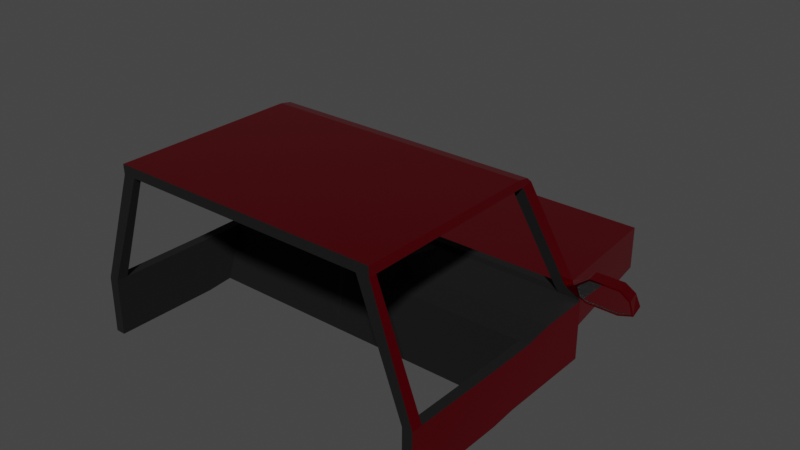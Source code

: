 # Source: cockpit2.blend  (saved by Blender 3.3.6; exported with 4.5.12 LTS)
import bpy
from mathutils import Matrix  # noqa: F401  (used for matrix-valued properties, if any)

bpy.ops.wm.read_factory_settings(use_empty=True)
scene = bpy.context.scene
scene.name = 'Scene'

# ---- collections
col_fahrerkabine = bpy.data.collections.new('fahrerkabine'); scene.collection.children.link(col_fahrerkabine)

# ---- materials (node trees are filled in below, after node groups)
mat_material_001 = bpy.data.materials.new('Material.001')
mat_material_001.use_transparent_shadow = False
mat_material_002 = bpy.data.materials.new('Material.002')
mat_material_002.use_transparent_shadow = False
mat_material = bpy.data.materials.new('Material')
mat_material.use_transparent_shadow = False

# ---- material node trees
mat_material_001.use_nodes = True; mat_material_001.node_tree.nodes.clear()
_N = mat_material_001.node_tree.nodes; _L = mat_material_001.node_tree.links
n0 = _N.new('ShaderNodeBsdfPrincipled'); n0.name = 'Principled BSDF'; n0.location = (10, 300)
n0.distribution = 'GGX'
n0.subsurface_method = 'RANDOM_WALK_SKIN'
n0.inputs[0].default_value = (0.0, 0.0, 0.0, 1.0)
n0.inputs[2].default_value = 1.0
n0.inputs[3].default_value = 1.45
n0.inputs[27].default_value = (0.0, 0.0, 0.0, 1.0)
n0.inputs[28].default_value = 1.0
n1 = _N.new('ShaderNodeOutputMaterial'); n1.name = 'Material Output'; n1.location = (300, 300)
_L.new(n0.outputs[0], n1.inputs[0])
n1.is_active_output = True
mat_material_002.use_nodes = True; mat_material_002.node_tree.nodes.clear()
_N = mat_material_002.node_tree.nodes; _L = mat_material_002.node_tree.links
n0 = _N.new('ShaderNodeBsdfPrincipled'); n0.name = 'Principled BSDF'; n0.location = (10, 300)
n0.distribution = 'GGX'
n0.subsurface_method = 'RANDOM_WALK_SKIN'
n0.inputs[0].default_value = (0.8, 0.005837, 0.02858, 1.0)
n0.inputs[1].default_value = 1.0
n0.inputs[2].default_value = 0.1514
n0.inputs[3].default_value = 1.45
n0.inputs[27].default_value = (0.0, 0.0, 0.0, 1.0)
n0.inputs[28].default_value = 1.0
n1 = _N.new('ShaderNodeOutputMaterial'); n1.name = 'Material Output'; n1.location = (300, 300)
_L.new(n0.outputs[0], n1.inputs[0])
n1.is_active_output = True
mat_material.use_nodes = True; mat_material.node_tree.nodes.clear()
_N = mat_material.node_tree.nodes; _L = mat_material.node_tree.links
n0 = _N.new('ShaderNodeBsdfPrincipled'); n0.name = 'Principled BSDF'; n0.location = (10, 300)
n0.distribution = 'GGX'
n0.subsurface_method = 'RANDOM_WALK_SKIN'
n0.inputs[0].default_value = (1.0, 1.0, 1.0, 1.0)
n0.inputs[1].default_value = 1.0
n0.inputs[2].default_value = 0.0
n0.inputs[3].default_value = 1.45
n0.inputs[27].default_value = (0.0, 0.0, 0.0, 1.0)
n0.inputs[28].default_value = 1.0
n1 = _N.new('ShaderNodeOutputMaterial'); n1.name = 'Material Output'; n1.location = (300, 300)
_L.new(n0.outputs[0], n1.inputs[0])
n1.is_active_output = True

# ---- world
world_world = bpy.data.worlds.new('World'); scene.world = world_world
world_world.use_nodes = True; world_world.node_tree.nodes.clear()
_N = world_world.node_tree.nodes; _L = world_world.node_tree.links
n0 = _N.new('ShaderNodeOutputWorld'); n0.name = 'World Output'; n0.location = (300, 300)
n1 = _N.new('ShaderNodeBackground'); n1.name = 'Background'; n1.location = (10, 300)
n1.inputs[0].default_value = (0.05088, 0.05088, 0.05088, 1.0)
_L.new(n1.outputs[0], n0.inputs[0])
n0.is_active_output = True
world_world.color = (0.05088, 0.05088, 0.05088)
world_world.use_sun_shadow = False
world_world.sun_shadow_jitter_overblur = 0.0

# ---- meshes
me_cube_001 = bpy.data.meshes.new('Cube.001')
me_cube_001.from_pydata([(-4.765, -1.673, -0.926), (-4.765, -1.113, 0.6275), (-6.08, 1.439, 1.034), (-4.765, -0.3183, 0.748), (-5.198, 1.421, 1.037), (-4.765, 1.141, 0.778), (-5.263, 1.426, 1.556), (-5.305, 1.058, 1.483), (-5.257, 1.058, 0.8706), (-4.661, 1.009, 1.126), (-4.661, 1.362, 1.13), (-4.295, 1.362, 1.13), (-4.399, -1.113, 0.6275), (-4.295, 1.009, 1.126), (-4.399, 1.495, -0.926), (-4.399, -0.3183, 0.748), (-4.399, -1.673, -0.926), (-4.399, 1.141, 0.778), (-4.399, 1.495, 0.778), (-3.897, -0.1205, 4.168), (-3.897, 0.2137, 4.107), (-3.532, -0.1205, 4.168), (-3.532, 0.2137, 4.107), (-3.532, 0.3781, 3.964), (-3.532, 0.04124, 3.929), (-3.897, 0.3781, 3.964), (-3.897, 0.04124, 3.929), (-3.931, 5.897, 0.5693), (-3.931, 5.897, -0.7173), (-3.897, -5.415, 4.177), (-3.532, -5.415, 4.177), (-3.897, -5.406, 3.896), (-3.532, -5.406, 3.896), (-3.897, -5.207, 4.176), (-3.532, -5.207, 4.176), (-3.532, -5.191, 3.898), (-3.897, -5.191, 3.898), (-4.765, -5.422, 0.6379), (-5.046, -5.422, 0.6379), (-4.765, -5.101, 0.6358), (-5.046, -5.101, 0.6358), (-5.046, -0.3183, -0.926), (-5.046, -1.673, -0.926), (-5.046, -1.113, 0.6275), (-5.046, -0.3183, 0.748), (-5.046, 1.141, 0.778), (-5.046, 1.141, -0.926), (-4.765, 1.495, 0.778), (-4.765, 1.495, -0.926), (-4.765, -2.424, -0.9895), (-4.765, -2.414, 0.6186), (-5.046, -2.424, -0.9895), (-5.046, -2.414, 0.6186), (-4.765, -5.432, -0.9702), (-5.046, -5.432, -0.9702), (-5.046, -5.112, -0.9723), (-4.765, -5.112, -0.9723), (-6.066, 1.437, 1.555), (-6.139, 1.058, 1.526), (-6.13, 1.058, 0.8216), (-6.499, 1.471, 1.028), (-6.353, 1.467, 1.351), (-6.399, 1.058, 1.293), (-6.492, 1.058, 0.9849), (-4.966, 1.058, 1.214), (-5.063, 1.058, 0.9518), (-4.915, 1.39, 1.245), (-4.905, 1.452, 0.9085), (-4.365, 1.224, 0.8906), (-4.365, 1.452, 0.8922), (-0.07914, 0.04124, 3.918), (-0.08679, 0.3781, 3.952), (-0.02688, 0.321, 3.759), (-0.02897, 0.4378, 3.738), (-0.07075, 0.4079, 3.845), (-0.06341, 0.2399, 3.807), (-0.02791, 0.337, 3.651), (-0.03, 0.3841, 3.63), (-0.0571, 0.3078, 3.67), (-0.05793, 0.389, 3.548), (-0.5778, 0.2597, 3.701), (-0.5747, 0.3993, 3.351), (-0.5556, 0.2421, 3.66), (-0.553, 0.365, 3.353), (-0.6101, -0.3137, 1.061), (-0.6101, -1.673, -0.926), (-0.6101, 1.141, 0.778), (-0.6101, 1.495, 0.778), (-0.6101, -1.118, 1.065), (-0.5451, 5.897, 0.5693), (-0.5451, 5.897, -0.7173), (-0.6054, 1.224, 0.8906), (-0.6054, 1.452, 0.8922), (-0.9393, -1.113, 0.6275), (-0.8393, 5.897, -0.7173), (-0.9322, 1.452, 0.8922), (-0.9393, -0.3183, 0.748), (-0.9393, -1.673, -0.926), (-0.9393, 1.141, 0.778), (-0.9393, 1.495, 0.778), (-0.8393, 5.897, 0.5693), (-0.9322, 1.224, 0.8906), (-5.028, 1.058, 0.9166), (-5.248, 1.058, 0.8245), (-6.125, 1.058, 1.48), (-5.29, 1.058, 1.529), (-6.123, 1.058, 0.8676), (-6.549, 1.058, 0.9548), (-6.438, 1.058, 1.322), (-4.911, 1.058, 1.229), (-6.12, 1.108, 0.8705), (-6.122, 1.089, 1.483), (-5.255, 1.093, 0.8735), (-5.303, 1.088, 1.486), (-5.061, 1.111, 0.9547), (-6.489, 1.137, 0.9878), (-6.396, 1.092, 1.296), (-4.963, 1.075, 1.217), (4.765, -1.673, -0.926), (4.765, -1.113, 0.6275), (6.08, 1.439, 1.034), (4.765, -0.3183, 0.748), (5.198, 1.421, 1.037), (4.765, 1.141, 0.778), (5.263, 1.426, 1.556), (5.305, 1.058, 1.483), (5.257, 1.058, 0.8706), (4.661, 1.009, 1.126), (4.661, 1.362, 1.13), (4.295, 1.362, 1.13), (4.399, -1.113, 0.6275), (4.295, 1.009, 1.126), (4.399, 1.495, -0.926), (4.399, -0.3183, 0.748), (4.399, -1.673, -0.926), (4.399, 1.141, 0.778), (4.399, 1.495, 0.778), (3.897, -0.1205, 4.168), (3.897, 0.2137, 4.107), (3.532, -0.1205, 4.168), (3.532, 0.2137, 4.107), (3.532, 0.3781, 3.964), (3.532, 0.04124, 3.929), (3.897, 0.3781, 3.964), (3.897, 0.04124, 3.929), (3.931, 5.897, 0.5693), (3.931, 5.897, -0.7173), (3.897, -5.415, 4.177), (3.532, -5.415, 4.177), (3.897, -5.406, 3.896), (3.532, -5.406, 3.896), (3.897, -5.207, 4.176), (3.532, -5.207, 4.176), (3.532, -5.191, 3.898), (3.897, -5.191, 3.898), (4.765, -5.422, 0.6379), (5.046, -5.422, 0.6379), (4.765, -5.101, 0.6358), (5.046, -5.101, 0.6358), (5.046, -0.3183, -0.926), (5.046, -1.673, -0.926), (5.046, -1.113, 0.6275), (5.046, -0.3183, 0.748), (5.046, 1.141, 0.778), (5.046, 1.141, -0.926), (4.765, 1.495, 0.778), (4.765, 1.495, -0.926), (4.765, -2.424, -0.9895), (4.765, -2.414, 0.6186), (5.046, -2.424, -0.9895), (5.046, -2.414, 0.6186), (4.765, -5.432, -0.9702), (5.046, -5.432, -0.9702), (5.046, -5.112, -0.9723), (4.765, -5.112, -0.9723), (6.066, 1.437, 1.555), (6.139, 1.058, 1.526), (6.13, 1.058, 0.8216), (6.499, 1.471, 1.028), (6.353, 1.467, 1.351), (6.399, 1.058, 1.293), (6.492, 1.058, 0.9849), (4.966, 1.058, 1.214), (5.063, 1.058, 0.9518), (4.915, 1.39, 1.245), (4.905, 1.452, 0.9085), (4.365, 1.224, 0.8906), (4.365, 1.452, 0.8922), (0.07914, 0.04124, 3.918), (0.08679, 0.3781, 3.952), (0.02688, 0.321, 3.759), (0.02897, 0.4378, 3.738), (0.07075, 0.4079, 3.845), (0.06341, 0.2399, 3.807), (0.02791, 0.337, 3.651), (0.03, 0.3841, 3.63), (0.0571, 0.3078, 3.67), (0.05793, 0.389, 3.548), (0.5778, 0.2597, 3.701), (0.5747, 0.3993, 3.351), (0.5556, 0.2421, 3.66), (0.553, 0.365, 3.353), (0.6101, -0.3137, 1.061), (0.6101, -1.673, -0.926), (0.6101, 1.141, 0.778), (0.6101, 1.495, 0.778), (0.6101, -1.118, 1.065), (0.5451, 5.897, 0.5693), (0.5451, 5.897, -0.7173), (0.6054, 1.224, 0.8906), (0.6054, 1.452, 0.8922), (0.9393, -1.113, 0.6275), (0.8393, 5.897, -0.7173), (0.9322, 1.452, 0.8922), (0.9393, -0.3183, 0.748), (0.9393, -1.673, -0.926), (0.9393, 1.141, 0.778), (0.9393, 1.495, 0.778), (0.8393, 5.897, 0.5693), (0.9322, 1.224, 0.8906), (5.028, 1.058, 0.9166), (5.248, 1.058, 0.8245), (6.125, 1.058, 1.48), (5.29, 1.058, 1.529), (6.123, 1.058, 0.8676), (6.549, 1.058, 0.9548), (6.438, 1.058, 1.322), (4.911, 1.058, 1.229), (6.12, 1.108, 0.8705), (6.122, 1.089, 1.483), (5.255, 1.093, 0.8735), (5.303, 1.088, 1.486), (5.061, 1.111, 0.9547), (6.489, 1.137, 0.9878), (6.396, 1.092, 1.296), (4.963, 1.075, 1.217), (-0.5784, 0.2337, 3.681), (-0.5754, 0.3734, 3.332), (0.5784, 0.2337, 3.681), (0.5754, 0.3734, 3.332), (-0.5556, 0.2641, 3.669), (-0.553, 0.387, 3.361), (0.5556, 0.2641, 3.669), (0.553, 0.387, 3.361)], [], [(66, 67, 4, 6), (16, 12, 1, 0), (15, 3, 1, 12), (0, 1, 50, 49), (65, 64, 117, 114), (5, 47, 45), (8, 65, 114, 112), (17, 68, 13), (67, 102, 103, 4), (88, 206, 202, 84), (109, 66, 6, 105), (105, 6, 57, 58), (3, 15, 17, 5), (48, 47, 18, 14), (32, 31, 38, 37), (5, 9, 45), (96, 15, 12, 93), (97, 93, 12, 16), (19, 21, 22, 20), (23, 25, 20, 22), (25, 26, 19, 20), (34, 33, 29, 30), (9, 13, 24, 26), (10, 9, 26, 25), (11, 10, 25, 23), (13, 11, 23, 24), (141, 189, 71, 23, 22, 140), (208, 90, 89, 207), (24, 23, 71, 70), (205, 207, 89, 87), (14, 18, 27, 28), (148, 30, 32, 150), (34, 152, 139, 21), (31, 32, 30, 29), (142, 153, 35, 24, 70, 188), (30, 148, 152, 34), (33, 36, 31, 29), (19, 26, 36, 33), (210, 92, 91, 209), (153, 150, 32, 35), (21, 19, 33, 34), (26, 24, 35, 36), (36, 35, 39, 40), (35, 32, 37, 39), (31, 36, 40, 38), (42, 43, 44, 41), (46, 45, 47, 48), (41, 44, 45, 46), (47, 5, 9, 10), (18, 47, 10, 11, 69), (1, 3, 44, 43), (98, 101, 68, 17), (3, 5, 45, 44), (40, 55, 54, 38), (42, 0, 49, 51), (43, 42, 51, 52), (1, 43, 52, 50), (53, 37, 38, 54), (56, 39, 37, 53), (55, 56, 53, 54), (51, 49, 56, 55), (49, 50, 39, 56), (50, 52, 40, 39), (52, 51, 55, 40), (6, 4, 2, 57), (4, 103, 59, 2), (106, 8, 112, 110), (61, 60, 107, 108), (57, 2, 60, 61), (2, 59, 107, 60), (58, 57, 61, 108), (9, 10, 66, 109), (47, 45, 102, 67), (9, 109, 102), (10, 47, 67, 66), (92, 210, 205, 87), (68, 69, 11, 13), (99, 18, 69, 95), (5, 17, 13, 9), (76, 194, 190, 72), (191, 195, 77, 73), (189, 192, 74, 71), (75, 74, 73, 72), (70, 71, 74, 75), (192, 191, 73, 74), (75, 193, 188, 70), (72, 73, 77, 76), (78, 196, 194, 76), (78, 79, 81, 80), (76, 77, 79, 78), (195, 197, 79, 77), (80, 198, 196, 78), (236, 238, 198, 80), (197, 199, 81, 79), (83, 201, 243, 241), (199, 239, 237, 81), (80, 81, 237, 236), (72, 190, 193, 75), (95, 101, 91, 92), (140, 22, 21, 139), (99, 87, 89, 100), (94, 100, 89, 90), (86, 204, 209, 91), (85, 203, 206, 88), (96, 84, 86, 98), (15, 96, 98, 17), (28, 27, 100, 94), (18, 99, 100, 27), (69, 68, 101, 95), (87, 99, 95, 92), (86, 91, 101, 98), (85, 88, 93, 97), (84, 96, 93, 88), (65, 8, 103, 102), (104, 7, 105, 58), (8, 106, 59, 103), (63, 62, 108, 107), (62, 104, 58, 108), (106, 63, 107, 59), (7, 64, 109, 105), (64, 65, 102, 109), (63, 106, 110, 115), (62, 63, 115, 116), (7, 104, 111, 113), (64, 7, 113, 117), (104, 62, 116, 111), (184, 124, 122, 185), (134, 118, 119, 130), (133, 130, 119, 121), (118, 167, 168, 119), (183, 232, 235, 182), (123, 163, 165), (126, 230, 232, 183), (135, 131, 186), (185, 122, 221, 220), (227, 223, 124, 184), (223, 176, 175, 124), (121, 123, 135, 133), (166, 132, 136, 165), (150, 155, 156, 149), (123, 163, 127), (214, 211, 130, 133), (215, 134, 130, 211), (137, 138, 140, 139), (141, 140, 138, 143), (143, 138, 137, 144), (152, 148, 147, 151), (127, 144, 142, 131), (128, 143, 144, 127), (129, 141, 143, 128), (131, 142, 141, 129), (142, 188, 189, 141), (132, 146, 145, 136), (149, 147, 148, 150), (151, 147, 149, 154), (137, 151, 154, 144), (139, 152, 151, 137), (144, 154, 153, 142), (154, 158, 157, 153), (153, 157, 155, 150), (149, 156, 158, 154), (160, 159, 162, 161), (164, 166, 165, 163), (159, 164, 163, 162), (165, 128, 127, 123), (136, 187, 129, 128, 165), (119, 161, 162, 121), (216, 135, 186, 219), (121, 162, 163, 123), (158, 156, 172, 173), (160, 169, 167, 118), (161, 170, 169, 160), (119, 168, 170, 161), (171, 172, 156, 155), (174, 171, 155, 157), (173, 172, 171, 174), (169, 173, 174, 167), (167, 174, 157, 168), (168, 157, 158, 170), (170, 158, 173, 169), (124, 175, 120, 122), (122, 120, 177, 221), (224, 228, 230, 126), (179, 226, 225, 178), (175, 179, 178, 120), (120, 178, 225, 177), (176, 226, 179, 175), (127, 227, 184, 128), (165, 185, 220, 163), (127, 220, 227), (128, 184, 185, 165), (186, 131, 129, 187), (217, 213, 187, 136), (123, 127, 131, 135), (193, 190, 191, 192), (188, 193, 192, 189), (190, 194, 195, 191), (196, 198, 199, 197), (194, 196, 197, 195), (198, 238, 239, 199), (213, 210, 209, 219), (217, 218, 207, 205), (212, 208, 207, 218), (214, 216, 204, 202), (133, 135, 216, 214), (146, 212, 218, 145), (136, 145, 218, 217), (187, 213, 219, 186), (205, 210, 213, 217), (204, 216, 219, 209), (203, 215, 211, 206), (202, 206, 211, 214), (183, 220, 221, 126), (222, 176, 223, 125), (126, 221, 177, 224), (181, 225, 226, 180), (180, 226, 176, 222), (224, 177, 225, 181), (125, 223, 227, 182), (182, 227, 220, 183), (181, 233, 228, 224), (180, 234, 233, 181), (125, 231, 229, 222), (182, 235, 231, 125), (222, 229, 234, 180), (202, 204, 86, 84), (83, 82, 236, 237), (82, 200, 238, 236), (201, 83, 237, 239), (200, 201, 239, 238), (82, 83, 241, 240), (201, 200, 242, 243), (200, 82, 240, 242), (9, 102, 45), (127, 163, 220)])
me_cube_001.polygons.foreach_set('material_index', [1, 0, 0, 0, 0, 0, 0, 0, 1, 0, 1, 1, 0, 1, 0, 0, 0, 0, 1, 1, 1, 1, 0, 1, 1, 0, 1, 1, 0, 1, 1, 0, 1, 0, 0, 1, 1, 1, 0, 0, 1, 0, 0, 0, 1, 1, 1, 1, 0, 1, 0, 0, 0, 1, 0, 1, 0, 0, 0, 0, 0, 0, 0, 1, 1, 1, 0, 1, 1, 1, 1, 1, 1, 1, 1, 0, 0, 0, 0, 0, 0, 0, 0, 0, 0, 0, 0, 0, 0, 0, 0, 0, 0, 0, 0, 0, 0, 0, 0, 1, 1, 1, 0, 0, 0, 0, 1, 1, 0, 0, 0, 0, 0, 1, 1, 1, 1, 1, 1, 1, 1, 0, 0, 0, 0, 0, 1, 0, 0, 0, 0, 0, 0, 0, 1, 1, 1, 0, 1, 0, 0, 0, 0, 1, 1, 1, 1, 0, 1, 1, 0, 0, 1, 0, 1, 1, 1, 0, 0, 0, 1, 1, 1, 1, 0, 1, 0, 0, 0, 1, 0, 1, 0, 0, 0, 0, 0, 0, 0, 1, 1, 1, 0, 1, 1, 1, 1, 1, 1, 1, 1, 0, 0, 0, 0, 0, 0, 0, 0, 0, 0, 1, 1, 0, 0, 1, 1, 0, 0, 0, 0, 0, 1, 1, 1, 1, 1, 1, 1, 1, 0, 0, 0, 0, 0, 0, 0, 0, 0, 0, 0, 0, 0, 1, 1])
_uv = me_cube_001.uv_layers.new(name='UVMap')
_uv.uv.foreach_set('vector', [0.625, 0.25, 0.625, 0.25, 0.625, 0.25, 0.625, 0.25, 0.375, 0.9858, 0.625, 0.9858, 0.625, 1.0, 0.375, 1.0, 0.8608, 0.5, 0.875, 0.5, 0.875, 0.75, 0.8608, 0.75, 0.375, 1.0, 0.625, 1.0, 0.625, 1.0, 0.375, 1.0, 0.625, 0.25, 0.625, 0.25, 0.625, 0.25, 0.625, 0.25, 0.625, 0.25, 0.625, 0.25, 0.625, 0.25, 0.625, 0.25, 0.625, 0.25, 0.625, 0.25, 0.625, 0.25, 0.8608, 0.5, 0.8608, 0.5, 0.8608, 0.5, 0.625, 0.25, 0.625, 0.25, 0.625, 0.25, 0.625, 0.25, 0.7654, 0.75, 0.7654, 0.75, 0.7654, 0.5, 0.7654, 0.5, 0.625, 0.25, 0.625, 0.25, 0.625, 0.25, 0.625, 0.25, 0.625, 0.25, 0.625, 0.25, 0.625, 0.25, 0.625, 0.25, 0.875, 0.5, 0.8608, 0.5, 0.8608, 0.5, 0.875, 0.5, 0.375, 0.25, 0.625, 0.25, 0.625, 0.2642, 0.375, 0.2642, 0.8608, 0.5, 0.875, 0.5, 0.875, 0.5, 0.8608, 0.5, 0.625, 0.25, 0.625, 0.25, 0.625, 0.25, 0.7737, 0.5, 0.8608, 0.5, 0.8608, 0.75, 0.7737, 0.75, 0.375, 0.8987, 0.625, 0.8987, 0.625, 0.9858, 0.375, 0.9858, 0.875, 0.5, 0.8608, 0.5, 0.8608, 0.5, 0.875, 0.5, 0.625, 0.2642, 0.625, 0.25, 0.625, 0.25, 0.625, 0.2642, 0.625, 0.25, 0.625, 0.25, 0.625, 0.25, 0.625, 0.25, 0.8608, 0.5, 0.875, 0.5, 0.875, 0.5, 0.8608, 0.5, 0.875, 0.5, 0.8608, 0.5, 0.8608, 0.5, 0.875, 0.5, 0.625, 0.25, 0.625, 0.25, 0.625, 0.25, 0.625, 0.25, 0.625, 0.2642, 0.625, 0.25, 0.625, 0.25, 0.625, 0.2642, 0.8608, 0.5, 0.8608, 0.5, 0.8608, 0.5, 0.8608, 0.5, 0.625, 0.2642, 0.625, 0.2642, 0.625, 0.2642, 0.625, 0.2642, 0.625, 0.2642, 0.625, 0.2642, 0.375, 0.3596, 0.375, 0.3596, 0.625, 0.3596, 0.625, 0.3596, 0.8608, 0.5, 0.8608, 0.5, 0.8608, 0.5, 0.8608, 0.5, 0.7654, 0.5, 0.7654, 0.5, 0.7654, 0.5, 0.7654, 0.5, 0.375, 0.2642, 0.625, 0.2642, 0.625, 0.2642, 0.375, 0.2642, 0.8608, 0.5, 0.8608, 0.5, 0.8608, 0.5, 0.8608, 0.5, 0.8608, 0.5, 0.8608, 0.5, 0.8608, 0.5, 0.8608, 0.5, 0.875, 0.5, 0.8608, 0.5, 0.8608, 0.5, 0.875, 0.5, 0.8608, 0.5, 0.8608, 0.5, 0.8608, 0.5, 0.8608, 0.5, 0.8608, 0.5, 0.8608, 0.5, 0.8608, 0.5, 0.8608, 0.5, 0.8608, 0.5, 0.8608, 0.5, 0.625, 0.25, 0.625, 0.25, 0.625, 0.25, 0.625, 0.25, 0.625, 0.25, 0.625, 0.25, 0.625, 0.25, 0.625, 0.25, 0.8608, 0.5, 0.8608, 0.5, 0.8608, 0.5, 0.8608, 0.5, 0.8608, 0.5, 0.8608, 0.5, 0.8608, 0.5, 0.8608, 0.5, 0.8608, 0.5, 0.875, 0.5, 0.875, 0.5, 0.8608, 0.5, 0.875, 0.5, 0.8608, 0.5, 0.8608, 0.5, 0.875, 0.5, 0.875, 0.5, 0.8608, 0.5, 0.8608, 0.5, 0.875, 0.5, 0.8608, 0.5, 0.8608, 0.5, 0.8608, 0.5, 0.8608, 0.5, 0.625, 0.25, 0.625, 0.25, 0.625, 0.25, 0.625, 0.25, 0.375, 0.0, 0.625, 0.0, 0.625, 0.25, 0.375, 0.25, 0.375, 0.25, 0.625, 0.25, 0.625, 0.25, 0.375, 0.25, 0.375, 0.25, 0.625, 0.25, 0.625, 0.25, 0.375, 0.25, 0.625, 0.25, 0.625, 0.25, 0.625, 0.25, 0.625, 0.25, 0.625, 0.2642, 0.625, 0.25, 0.625, 0.25, 0.625, 0.2642, 0.625, 0.2642, 0.875, 0.75, 0.875, 0.5, 0.875, 0.5, 0.875, 0.75, 0.7737, 0.5, 0.8608, 0.5, 0.8608, 0.5, 0.8608, 0.5, 0.875, 0.5, 0.875, 0.5, 0.875, 0.5, 0.875, 0.5, 0.625, 0.0, 0.375, 0.0, 0.375, 0.0, 0.625, 0.0, 0.125, 0.75, 0.125, 0.75, 0.125, 0.75, 0.125, 0.75, 0.625, 0.0, 0.375, 0.0, 0.375, 0.0, 0.625, 0.0, 0.875, 0.75, 0.875, 0.75, 0.875, 0.75, 0.875, 0.75, 0.375, 1.0, 0.625, 1.0, 0.625, 1.0, 0.375, 1.0, 0.375, 1.0, 0.625, 1.0, 0.625, 1.0, 0.375, 1.0, 0.125, 0.75, 0.125, 0.75, 0.125, 0.75, 0.125, 0.75, 0.125, 0.75, 0.125, 0.75, 0.125, 0.75, 0.125, 0.75, 0.375, 1.0, 0.625, 1.0, 0.625, 1.0, 0.375, 1.0, 0.875, 0.75, 0.875, 0.75, 0.875, 0.75, 0.875, 0.75, 0.625, 0.0, 0.375, 0.0, 0.375, 0.0, 0.625, 0.0, 0.625, 0.25, 0.625, 0.25, 0.625, 0.25, 0.625, 0.25, 0.625, 0.25, 0.625, 0.25, 0.625, 0.25, 0.625, 0.25, 0.625, 0.25, 0.625, 0.25, 0.625, 0.25, 0.625, 0.25, 0.0, 0.0, 0.0, 0.0, 0.0, 0.0, 0.0, 0.0, 0.625, 0.25, 0.625, 0.25, 0.625, 0.25, 0.625, 0.25, 0.625, 0.25, 0.625, 0.25, 0.625, 0.25, 0.625, 0.25, 0.625, 0.25, 0.625, 0.25, 0.625, 0.25, 0.625, 0.25, 0.625, 0.25, 0.625, 0.25, 0.625, 0.25, 0.625, 0.25, 0.625, 0.25, 0.625, 0.25, 0.625, 0.25, 0.625, 0.25, 0.625, 0.25, 0.625, 0.25, 0.625, 0.25, 0.625, 0.25, 0.625, 0.25, 0.625, 0.25, 0.625, 0.25, 0.0, 0.0, 0.0, 0.0, 0.0, 0.0, 0.0, 0.0, 0.8608, 0.5, 0.8608, 0.5, 0.8608, 0.5, 0.8608, 0.5, 0.0, 0.0, 0.0, 0.0, 0.0, 0.0, 0.0, 0.0, 0.875, 0.5, 0.8608, 0.5, 0.8608, 0.5, 0.875, 0.5, 0.8608, 0.5, 0.8608, 0.5, 0.8608, 0.5, 0.8608, 0.5, 0.625, 0.2642, 0.625, 0.2642, 0.625, 0.2642, 0.625, 0.2642, 0.625, 0.2642, 0.625, 0.2642, 0.625, 0.2642, 0.625, 0.2642, 0.8608, 0.5, 0.8608, 0.5, 0.8608, 0.5, 0.8608, 0.5, 0.8608, 0.5, 0.8608, 0.5, 0.8608, 0.5, 0.8608, 0.5, 0.625, 0.2642, 0.625, 0.2642, 0.625, 0.2642, 0.625, 0.2642, 0.8608, 0.5, 0.8608, 0.5, 0.8608, 0.5, 0.8608, 0.5, 0.8608, 0.5, 0.8608, 0.5, 0.8608, 0.5, 0.8608, 0.5, 0.8608, 0.5, 0.8608, 0.5, 0.8608, 0.5, 0.8608, 0.5, 0.8608, 0.5, 0.8608, 0.5, 0.8608, 0.5, 0.8608, 0.5, 0.8608, 0.5, 0.8608, 0.5, 0.8608, 0.5, 0.8608, 0.5, 0.625, 0.2642, 0.625, 0.2642, 0.625, 0.2642, 0.625, 0.2642, 0.8608, 0.5, 0.8608, 0.5, 0.8608, 0.5, 0.8608, 0.5, 0.8608, 0.5, 0.8608, 0.5, 0.8608, 0.5, 0.8608, 0.5, 0.625, 0.2642, 0.625, 0.2642, 0.625, 0.2642, 0.625, 0.2642, 0.8608, 0.5, 0.8608, 0.5, 0.8608, 0.5, 0.8608, 0.5, 0.625, 0.2642, 0.625, 0.2642, 0.625, 0.2642, 0.625, 0.2642, 0.8608, 0.5, 0.8608, 0.5, 0.8608, 0.5, 0.8608, 0.5, 0.8608, 0.5, 0.8608, 0.5, 0.8608, 0.5, 0.8608, 0.5, 0.8608, 0.5, 0.8608, 0.5, 0.8608, 0.5, 0.8608, 0.5, 0.8608, 0.5, 0.8608, 0.5, 0.8608, 0.5, 0.8608, 0.5, 0.7737, 0.5, 0.7654, 0.5, 0.7654, 0.5, 0.7737, 0.5, 0.375, 0.3513, 0.625, 0.3513, 0.625, 0.3596, 0.375, 0.3596, 0.7654, 0.5, 0.7654, 0.5, 0.8608, 0.5, 0.8608, 0.5, 0.375, 0.8904, 0.375, 0.8904, 0.625, 0.8904, 0.625, 0.8904, 0.7737, 0.5, 0.7654, 0.5, 0.7654, 0.5, 0.7737, 0.5, 0.8608, 0.5, 0.7737, 0.5, 0.7737, 0.5, 0.8608, 0.5, 0.375, 0.2642, 0.625, 0.2642, 0.625, 0.3513, 0.375, 0.3513, 0.8608, 0.5, 0.7737, 0.5, 0.7737, 0.5, 0.8608, 0.5, 0.8608, 0.5, 0.8608, 0.5, 0.8608, 0.5, 0.8608, 0.5, 0.0, 0.0, 0.0, 0.0, 0.0, 0.0, 0.0, 0.0, 0.7654, 0.5, 0.8608, 0.5, 0.8608, 0.5, 0.7737, 0.5, 0.375, 0.8904, 0.625, 0.8904, 0.625, 0.8987, 0.375, 0.8987, 0.7654, 0.5, 0.7737, 0.5, 0.7737, 0.75, 0.7654, 0.75, 0.625, 0.25, 0.625, 0.25, 0.625, 0.25, 0.625, 0.25, 0.625, 0.25, 0.625, 0.25, 0.625, 0.25, 0.625, 0.25, 0.625, 0.25, 0.625, 0.25, 0.625, 0.25, 0.625, 0.25, 0.625, 0.25, 0.625, 0.25, 0.625, 0.25, 0.625, 0.25, 0.625, 0.25, 0.625, 0.25, 0.625, 0.25, 0.625, 0.25, 0.625, 0.25, 0.625, 0.25, 0.625, 0.25, 0.625, 0.25, 0.625, 0.25, 0.625, 0.25, 0.625, 0.25, 0.625, 0.25, 0.625, 0.25, 0.625, 0.25, 0.625, 0.25, 0.625, 0.25, 0.625, 0.25, 0.625, 0.25, 0.625, 0.25, 0.625, 0.25, 0.625, 0.25, 0.625, 0.25, 0.625, 0.25, 0.625, 0.25, 0.625, 0.25, 0.625, 0.25, 0.625, 0.25, 0.625, 0.25, 0.625, 0.25, 0.625, 0.25, 0.625, 0.25, 0.625, 0.25, 0.625, 0.25, 0.625, 0.25, 0.625, 0.25, 0.625, 0.25, 0.625, 0.25, 0.625, 0.25, 0.625, 0.25, 0.625, 0.25, 0.375, 0.9858, 0.375, 1.0, 0.625, 1.0, 0.625, 0.9858, 0.8608, 0.5, 0.8608, 0.75, 0.875, 0.75, 0.875, 0.5, 0.375, 1.0, 0.375, 1.0, 0.625, 1.0, 0.625, 1.0, 0.625, 0.25, 0.625, 0.25, 0.625, 0.25, 0.625, 0.25, 0.625, 0.25, 0.625, 0.25, 0.625, 0.25, 0.625, 0.25, 0.625, 0.25, 0.625, 0.25, 0.625, 0.25, 0.8608, 0.5, 0.8608, 0.5, 0.8608, 0.5, 0.625, 0.25, 0.625, 0.25, 0.625, 0.25, 0.625, 0.25, 0.625, 0.25, 0.625, 0.25, 0.625, 0.25, 0.625, 0.25, 0.625, 0.25, 0.625, 0.25, 0.625, 0.25, 0.625, 0.25, 0.875, 0.5, 0.875, 0.5, 0.8608, 0.5, 0.8608, 0.5, 0.375, 0.25, 0.375, 0.2642, 0.625, 0.2642, 0.625, 0.25, 0.8608, 0.5, 0.8608, 0.5, 0.875, 0.5, 0.875, 0.5, 0.625, 0.25, 0.625, 0.25, 0.625, 0.25, 0.7737, 0.5, 0.7737, 0.75, 0.8608, 0.75, 0.8608, 0.5, 0.375, 0.8987, 0.375, 0.9858, 0.625, 0.9858, 0.625, 0.8987, 0.875, 0.5, 0.875, 0.5, 0.8608, 0.5, 0.8608, 0.5, 0.625, 0.2642, 0.625, 0.2642, 0.625, 0.25, 0.625, 0.25, 0.625, 0.25, 0.625, 0.25, 0.625, 0.25, 0.625, 0.25, 0.8608, 0.5, 0.8608, 0.5, 0.875, 0.5, 0.875, 0.5, 0.875, 0.5, 0.875, 0.5, 0.8608, 0.5, 0.8608, 0.5, 0.625, 0.25, 0.625, 0.25, 0.625, 0.25, 0.625, 0.25, 0.625, 0.2642, 0.625, 0.2642, 0.625, 0.25, 0.625, 0.25, 0.8608, 0.5, 0.8608, 0.5, 0.8608, 0.5, 0.8608, 0.5, 0.8608, 0.5, 0.8608, 0.5, 0.8608, 0.5, 0.8608, 0.5, 0.375, 0.2642, 0.375, 0.2642, 0.625, 0.2642, 0.625, 0.2642, 0.875, 0.5, 0.875, 0.5, 0.8608, 0.5, 0.8608, 0.5, 0.625, 0.25, 0.625, 0.25, 0.625, 0.25, 0.625, 0.25, 0.625, 0.25, 0.625, 0.25, 0.625, 0.25, 0.625, 0.25, 0.8608, 0.5, 0.8608, 0.5, 0.875, 0.5, 0.875, 0.5, 0.875, 0.5, 0.875, 0.5, 0.8608, 0.5, 0.8608, 0.5, 0.875, 0.5, 0.875, 0.5, 0.8608, 0.5, 0.8608, 0.5, 0.8608, 0.5, 0.8608, 0.5, 0.8608, 0.5, 0.8608, 0.5, 0.625, 0.25, 0.625, 0.25, 0.625, 0.25, 0.625, 0.25, 0.375, 0.0, 0.375, 0.25, 0.625, 0.25, 0.625, 0.0, 0.375, 0.25, 0.375, 0.25, 0.625, 0.25, 0.625, 0.25, 0.375, 0.25, 0.375, 0.25, 0.625, 0.25, 0.625, 0.25, 0.625, 0.25, 0.625, 0.25, 0.625, 0.25, 0.625, 0.25, 0.625, 0.2642, 0.625, 0.2642, 0.625, 0.2642, 0.625, 0.25, 0.625, 0.25, 0.875, 0.75, 0.875, 0.75, 0.875, 0.5, 0.875, 0.5, 0.7737, 0.5, 0.8608, 0.5, 0.8608, 0.5, 0.8608, 0.5, 0.875, 0.5, 0.875, 0.5, 0.875, 0.5, 0.875, 0.5, 0.625, 0.0, 0.625, 0.0, 0.375, 0.0, 0.375, 0.0, 0.125, 0.75, 0.125, 0.75, 0.125, 0.75, 0.125, 0.75, 0.625, 0.0, 0.625, 0.0, 0.375, 0.0, 0.375, 0.0, 0.875, 0.75, 0.875, 0.75, 0.875, 0.75, 0.875, 0.75, 0.375, 1.0, 0.375, 1.0, 0.625, 1.0, 0.625, 1.0, 0.375, 1.0, 0.375, 1.0, 0.625, 1.0, 0.625, 1.0, 0.125, 0.75, 0.125, 0.75, 0.125, 0.75, 0.125, 0.75, 0.125, 0.75, 0.125, 0.75, 0.125, 0.75, 0.125, 0.75, 0.375, 1.0, 0.375, 1.0, 0.625, 1.0, 0.625, 1.0, 0.875, 0.75, 0.875, 0.75, 0.875, 0.75, 0.875, 0.75, 0.625, 0.0, 0.625, 0.0, 0.375, 0.0, 0.375, 0.0, 0.625, 0.25, 0.625, 0.25, 0.625, 0.25, 0.625, 0.25, 0.625, 0.25, 0.625, 0.25, 0.625, 0.25, 0.625, 0.25, 0.625, 0.25, 0.625, 0.25, 0.625, 0.25, 0.625, 0.25, 0.0, 0.0, 0.0, 0.0, 0.0, 0.0, 0.0, 0.0, 0.625, 0.25, 0.625, 0.25, 0.625, 0.25, 0.625, 0.25, 0.625, 0.25, 0.625, 0.25, 0.625, 0.25, 0.625, 0.25, 0.625, 0.25, 0.625, 0.25, 0.625, 0.25, 0.625, 0.25, 0.625, 0.25, 0.625, 0.25, 0.625, 0.25, 0.625, 0.25, 0.625, 0.25, 0.625, 0.25, 0.625, 0.25, 0.625, 0.25, 0.625, 0.25, 0.625, 0.25, 0.625, 0.25, 0.625, 0.25, 0.625, 0.25, 0.625, 0.25, 0.625, 0.25, 0.8608, 0.5, 0.8608, 0.5, 0.8608, 0.5, 0.8608, 0.5, 0.0, 0.0, 0.0, 0.0, 0.0, 0.0, 0.0, 0.0, 0.875, 0.5, 0.875, 0.5, 0.8608, 0.5, 0.8608, 0.5, 0.8608, 0.5, 0.8608, 0.5, 0.8608, 0.5, 0.8608, 0.5, 0.8608, 0.5, 0.8608, 0.5, 0.8608, 0.5, 0.8608, 0.5, 0.8608, 0.5, 0.8608, 0.5, 0.8608, 0.5, 0.8608, 0.5, 0.8608, 0.5, 0.8608, 0.5, 0.8608, 0.5, 0.8608, 0.5, 0.8608, 0.5, 0.8608, 0.5, 0.8608, 0.5, 0.8608, 0.5, 0.8608, 0.5, 0.8608, 0.5, 0.8608, 0.5, 0.8608, 0.5, 0.8608, 0.5, 0.8608, 0.5, 0.8608, 0.5, 0.8608, 0.5, 0.7737, 0.5, 0.7737, 0.5, 0.7654, 0.5, 0.7654, 0.5, 0.375, 0.3513, 0.375, 0.3596, 0.625, 0.3596, 0.625, 0.3513, 0.7737, 0.5, 0.7737, 0.5, 0.7654, 0.5, 0.7654, 0.5, 0.8608, 0.5, 0.8608, 0.5, 0.7737, 0.5, 0.7737, 0.5, 0.375, 0.2642, 0.375, 0.3513, 0.625, 0.3513, 0.625, 0.2642, 0.8608, 0.5, 0.8608, 0.5, 0.7737, 0.5, 0.7737, 0.5, 0.8608, 0.5, 0.8608, 0.5, 0.8608, 0.5, 0.8608, 0.5, 0.0, 0.0, 0.0, 0.0, 0.0, 0.0, 0.0, 0.0, 0.7654, 0.5, 0.7737, 0.5, 0.8608, 0.5, 0.8608, 0.5, 0.375, 0.8904, 0.375, 0.8987, 0.625, 0.8987, 0.625, 0.8904, 0.7654, 0.5, 0.7654, 0.75, 0.7737, 0.75, 0.7737, 0.5, 0.625, 0.25, 0.625, 0.25, 0.625, 0.25, 0.625, 0.25, 0.625, 0.25, 0.625, 0.25, 0.625, 0.25, 0.625, 0.25, 0.625, 0.25, 0.625, 0.25, 0.625, 0.25, 0.625, 0.25, 0.625, 0.25, 0.625, 0.25, 0.625, 0.25, 0.625, 0.25, 0.625, 0.25, 0.625, 0.25, 0.625, 0.25, 0.625, 0.25, 0.625, 0.25, 0.625, 0.25, 0.625, 0.25, 0.625, 0.25, 0.625, 0.25, 0.625, 0.25, 0.625, 0.25, 0.625, 0.25, 0.625, 0.25, 0.625, 0.25, 0.625, 0.25, 0.625, 0.25, 0.625, 0.25, 0.625, 0.25, 0.625, 0.25, 0.625, 0.25, 0.625, 0.25, 0.625, 0.25, 0.625, 0.25, 0.625, 0.25, 0.625, 0.25, 0.625, 0.25, 0.625, 0.25, 0.625, 0.25, 0.625, 0.25, 0.625, 0.25, 0.625, 0.25, 0.625, 0.25, 0.625, 0.25, 0.625, 0.25, 0.625, 0.25, 0.625, 0.25, 0.7654, 0.5, 0.7654, 0.5, 0.7654, 0.5, 0.7654, 0.5, 0.8608, 0.5, 0.8608, 0.5, 0.8608, 0.5, 0.8608, 0.5, 0.8608, 0.5, 0.8608, 0.5, 0.8608, 0.5, 0.8608, 0.5, 0.8608, 0.5, 0.8608, 0.5, 0.8608, 0.5, 0.8608, 0.5, 0.8608, 0.5, 0.8608, 0.5, 0.8608, 0.5, 0.8608, 0.5, 0.8608, 0.5, 0.8608, 0.5, 0.8608, 0.5, 0.8608, 0.5, 0.8608, 0.5, 0.8608, 0.5, 0.8608, 0.5, 0.8608, 0.5, 0.8608, 0.5, 0.8608, 0.5, 0.8608, 0.5, 0.8608, 0.5, 0.625, 0.25, 0.625, 0.25, 0.625, 0.25, 0.625, 0.25, 0.625, 0.25, 0.625, 0.25])
me_cube_001.materials.append(mat_material_001)
me_cube_001.materials.append(mat_material_002)
me_cube_001.update()
me_cube_002 = bpy.data.meshes.new('Cube.002')
me_cube_002.from_pydata([(-6.12, 1.154, 0.8705), (-6.122, 1.154, 1.483), (-5.255, 1.154, 0.8735), (-5.303, 1.154, 1.486), (-5.061, 1.154, 0.9547), (-6.489, 1.154, 0.9878), (-6.396, 1.154, 1.296), (-4.963, 1.154, 1.217)], [], [(0, 1, 6, 5), (4, 7, 3, 2), (2, 3, 1, 0)])
_uv = me_cube_002.uv_layers.new(name='UVMap')
_uv.uv.foreach_set('vector', [0.625, 0.25, 0.625, 0.25, 0.625, 0.25, 0.625, 0.25, 0.625, 0.25, 0.625, 0.25, 0.625, 0.25, 0.625, 0.25, 0.625, 0.25, 0.625, 0.25, 0.625, 0.25, 0.625, 0.25])
me_cube_002.materials.append(mat_material)
me_cube_002.update()
me_cube_003 = bpy.data.meshes.new('Cube.003')
me_cube_003.from_pydata([(-0.5556, 0.2641, 3.669), (-0.553, 0.387, 3.361), (0.5556, 0.2641, 3.669), (0.553, 0.387, 3.361)], [], [(2, 0, 1, 3)])
_uv = me_cube_003.uv_layers.new(name='UVMap')
_uv.uv.foreach_set('vector', [0.8608, 0.5, 0.8608, 0.5, 0.8608, 0.5, 0.8608, 0.5])
me_cube_003.materials.append(mat_material)
me_cube_003.update()

# ---- objects
ob_car = bpy.data.objects.new('Car', me_cube_001)
ob_outside_mirror = bpy.data.objects.new('Outside_Mirror', me_cube_002)
ob_insidemirror = bpy.data.objects.new('InsideMirror', me_cube_003)

# ---- transforms, parenting, visibility, modifiers, constraints
ob_car.location = (2.209, 1.318, -0.07399)
ob_outside_mirror.parent = ob_car
ob_outside_mirror.matrix_parent_inverse = Matrix(((1.0, -0.0, 0.0, -2.209), (-0.0, 1.0, -0.0, -1.318), (0.0, -0.0, 1.0, 0.07399), (-0.0, 0.0, -0.0, 1.0)))
ob_outside_mirror.location = (2.209, 1.249, -0.07399)
_m = ob_outside_mirror.modifiers.new('Mirror', 'MIRROR')
_m.use_clip = True
ob_insidemirror.parent = ob_car
ob_insidemirror.matrix_parent_inverse = Matrix(((1.0, -0.0, 0.0, -2.209), (-0.0, 1.0, -0.0, -1.318), (0.0, -0.0, 1.0, 0.07399), (-0.0, 0.0, -0.0, 1.0)))
ob_insidemirror.location = (2.209, 1.318, -0.07399)

# ---- collection membership
col_fahrerkabine.objects.link(ob_car)
col_fahrerkabine.objects.link(ob_outside_mirror)
col_fahrerkabine.objects.link(ob_insidemirror)

# ---- scene / render settings (as saved in the file)
scene.frame_start = 1; scene.frame_end = 250; scene.frame_set(1)
scene.render.engine = 'BLENDER_EEVEE_NEXT'
scene.cycles.sampling_pattern = 'TABULATED_SOBOL'
scene.cycles.use_light_tree = False
scene.view_settings.view_transform = 'Filmic'
bpy.context.view_layer.update()

# ---- added for rendering (the .blend has no active camera and no usable light): camera, sun
cam_auto = bpy.data.cameras.new('AutoCamera')
cam_auto.lens = 50.0
cam_auto.sensor_width = 36.0
cam_auto.clip_end = 1000.0
ob_auto_camera = bpy.data.objects.new('AutoCamera', cam_auto)
scene.collection.objects.link(ob_auto_camera)
ob_auto_camera.location = (18.9305, -18.5143, 14.8965)
ob_auto_camera.rotation_euler = (1.09748, -7.21219e-08, 0.694738)
scene.camera = ob_auto_camera
light_auto_sun = bpy.data.lights.new('AutoSun', 'SUN')
light_auto_sun.energy = 3.0
light_auto_sun.angle = 0.0523599
ob_auto_sun = bpy.data.objects.new('AutoSun', light_auto_sun)
scene.collection.objects.link(ob_auto_sun)
ob_auto_sun.rotation_euler = (0.872665, 0.174533, 0.523599)
bpy.context.view_layer.update()
